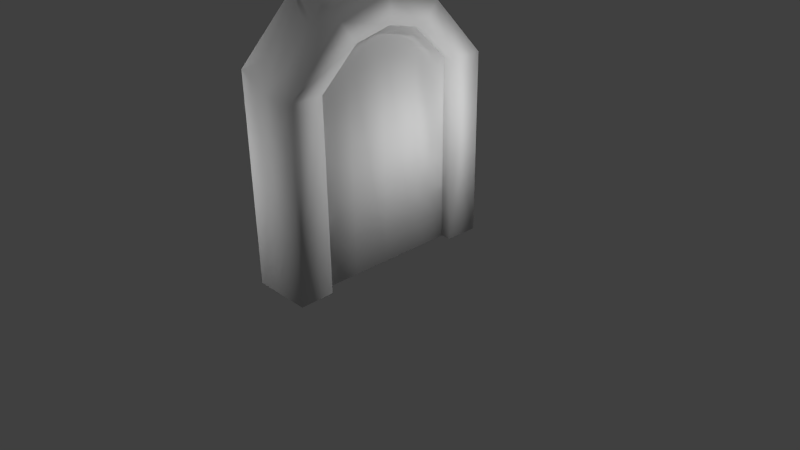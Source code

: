 # Source: door.blend  (saved by Blender 2.76.0; exported with 4.5.12 LTS)
import bpy
from mathutils import Matrix  # noqa: F401  (used for matrix-valued properties, if any)

bpy.ops.wm.read_factory_settings(use_empty=True)
scene = bpy.context.scene
scene.name = 'Scene'

# ---- collections
col_collection_1 = bpy.data.collections.new('Collection 1'); scene.collection.children.link(col_collection_1)
col_collection_2 = bpy.data.collections.new('Collection 2'); scene.collection.children.link(col_collection_2)

# ---- materials (node trees are filled in below, after node groups)
mat_material = bpy.data.materials.new('Material')
mat_material.alpha_threshold = 0.0
mat_material.use_transparent_shadow = False
mat_material.roughness = 0.5
mat_material.line_color = (0.0, 0.0, 0.0, 1.0)

# ---- material node trees

# ---- world
world_world = bpy.data.worlds.new('World'); scene.world = world_world
world_world.color = (0.05088, 0.05088, 0.05088)
world_world.use_sun_shadow = False
world_world.sun_shadow_jitter_overblur = 0.0
world_world.cycles.sampling_method = 'MANUAL'
world_world.cycles.sample_map_resolution = 256

# ---- cameras
cam_camera = bpy.data.cameras.new('Camera')
cam_camera.clip_end = 100.0
cam_camera.lens = 35.0
cam_camera.sensor_width = 32.0
cam_camera.sensor_height = 18.0
cam_camera.ortho_scale = 7.314
cam_camera.dof.focus_distance = 0.0
cam_camera.dof.aperture_fstop = 128.0

# ---- lights
light_lamp_005 = bpy.data.lights.new('Lamp.005', 'POINT')
light_lamp_005.transmission_factor = 0.0
light_lamp_005.cutoff_distance = 30.0
light_lamp_005.energy = 100.0
light_lamp_005.shadow_buffer_clip_start = 1.001
light_lamp_005.shadow_soft_size = 0.1
light_lamp_005.shadow_maximum_resolution = 0.006
light_lamp_005.use_absolute_resolution = True
light_lamp_005.cycles.use_multiple_importance_sampling = False
light_lamp_004 = bpy.data.lights.new('Lamp.004', 'POINT')
light_lamp_004.transmission_factor = 0.0
light_lamp_004.cutoff_distance = 30.0
light_lamp_004.energy = 100.0
light_lamp_004.shadow_buffer_clip_start = 1.001
light_lamp_004.shadow_soft_size = 0.1
light_lamp_004.shadow_maximum_resolution = 0.006
light_lamp_004.use_absolute_resolution = True
light_lamp_004.cycles.use_multiple_importance_sampling = False
light_lamp_003 = bpy.data.lights.new('Lamp.003', 'POINT')
light_lamp_003.transmission_factor = 0.0
light_lamp_003.cutoff_distance = 30.0
light_lamp_003.energy = 100.0
light_lamp_003.shadow_buffer_clip_start = 1.001
light_lamp_003.shadow_soft_size = 0.1
light_lamp_003.shadow_maximum_resolution = 0.006
light_lamp_003.use_absolute_resolution = True
light_lamp_003.cycles.use_multiple_importance_sampling = False
light_lamp_002 = bpy.data.lights.new('Lamp.002', 'POINT')
light_lamp_002.transmission_factor = 0.0
light_lamp_002.cutoff_distance = 30.0
light_lamp_002.energy = 100.0
light_lamp_002.shadow_buffer_clip_start = 1.001
light_lamp_002.shadow_soft_size = 0.1
light_lamp_002.shadow_maximum_resolution = 0.006
light_lamp_002.use_absolute_resolution = True
light_lamp_002.cycles.use_multiple_importance_sampling = False
light_lamp_001 = bpy.data.lights.new('Lamp.001', 'POINT')
light_lamp_001.transmission_factor = 0.0
light_lamp_001.cutoff_distance = 30.0
light_lamp_001.energy = 100.0
light_lamp_001.shadow_buffer_clip_start = 1.001
light_lamp_001.shadow_soft_size = 0.1
light_lamp_001.shadow_maximum_resolution = 0.006
light_lamp_001.use_absolute_resolution = True
light_lamp_001.cycles.use_multiple_importance_sampling = False
light_lamp = bpy.data.lights.new('Lamp', 'POINT')
light_lamp.transmission_factor = 0.0
light_lamp.cutoff_distance = 30.0
light_lamp.energy = 100.0
light_lamp.shadow_buffer_clip_start = 1.001
light_lamp.shadow_soft_size = 0.1
light_lamp.shadow_maximum_resolution = 0.006
light_lamp.use_absolute_resolution = True
light_lamp.cycles.use_multiple_importance_sampling = False

# ---- meshes
me_cube = bpy.data.meshes.new('Cube')
me_cube.from_pydata([(0.2454, 1.0, 0.0), (0.2454, -1.0, 0.0), (-0.2454, -1.0, 0.0), (-0.2454, 1.0, 0.0), (0.2454, 1.0, 2.44), (0.2454, -1.0, 2.44), (-0.2454, -1.0, 2.44), (-0.2454, 1.0, 2.44), (0.2454, 0.5, 0.0), (0.2454, -5.96e-08, 0.0), (0.2454, -0.5, 0.0), (-0.2454, -0.5, 0.0), (-0.2454, 2.98e-07, 0.0), (-0.2454, 0.5, 0.0), (0.2454, 0.5, 2.905), (0.2454, -5.364e-07, 3.021), (0.2454, -0.5, 2.905), (-0.2454, -0.5, 2.905), (-0.2454, 2.086e-07, 3.021), (-0.2454, 0.5, 2.905), (-0.3878, 1.0, 0.0), (-0.3878, -1.0, 0.0), (0.3878, -1.0, 0.0), (0.3878, 1.0, 0.0), (-0.3878, 1.008, 2.665), (-0.3878, -1.008, 2.665), (0.3878, -1.0, 2.44), (0.3878, 1.0, 2.44), (-0.3966, -1.471, 2.665), (-0.3966, 1.471, 2.665), (0.3966, 1.458, 0.0), (0.3966, -1.458, 0.0), (-0.3966, -1.458, 0.0), (-0.3966, 1.458, 0.0), (-0.3878, 0.5042, 3.13), (-0.3878, -3.924e-07, 3.246), (-0.3878, -0.5042, 3.13), (0.3878, -0.5, 2.905), (0.3878, 3.218e-07, 3.021), (0.3878, 0.5, 2.905), (0.3966, -1.458, 2.44), (0.3966, 1.458, 2.44), (-0.3966, 0.7353, 3.415), (-0.3966, -5.782e-07, 3.596), (-0.3966, -0.7353, 3.415), (0.3966, -0.7291, 3.189), (0.3966, 4.653e-07, 3.371), (0.3966, 0.7291, 3.189), (-1.192e-07, 1.0, 0.0), (-2.98e-08, -1.0, 0.0), (-1.788e-07, 1.0, 2.44), (8.941e-08, -1.0, 2.44), (-1.192e-07, 0.7291, 3.189), (-2.98e-08, -1.458, 0.0), (-1.192e-07, 1.458, 0.0), (1.49e-07, -1.458, 2.44), (-5.96e-08, 0.5, 2.905), (-2.98e-08, -3.586e-08, 3.021), (5.96e-08, -0.5, 2.905), (-1.49e-07, 1.458, 2.44), (-2.98e-08, -5.619e-08, 3.371), (8.941e-08, -0.7291, 3.189)], [], [(10, 1, 2, 11), (16, 17, 6, 5), (10, 16, 5, 1), (1, 5, 6, 2), (13, 19, 7, 3), (4, 0, 3, 7), (2, 6, 17, 11), (11, 17, 18, 12), (12, 18, 19, 13), (0, 4, 14, 8), (8, 14, 15, 9), (9, 15, 16, 10), (4, 7, 19, 14), (14, 19, 18, 15), (15, 18, 17, 16), (0, 8, 13, 3), (8, 9, 12, 13), (9, 10, 11, 12), (52, 60, 46, 47), (58, 37, 26, 51), (60, 61, 45, 46), (49, 51, 26, 22), (61, 55, 40, 45), (50, 48, 23, 27), (59, 52, 47, 41), (59, 41, 30, 54), (53, 31, 40, 55), (35, 43, 42, 34), (37, 45, 40, 26), (39, 47, 46, 38), (50, 27, 39, 56), (56, 39, 38, 57), (57, 38, 37, 58), (34, 42, 29, 24), (36, 44, 43, 35), (38, 46, 45, 37), (27, 41, 47, 39), (25, 28, 44, 36), (23, 30, 41, 27), (26, 40, 31, 22), (21, 32, 28, 25), (49, 53, 32, 21), (24, 29, 33, 20), (48, 54, 30, 23), (20, 33, 54, 48), (22, 31, 53, 49), (35, 57, 58, 36), (34, 56, 57, 35), (24, 50, 56, 34), (32, 53, 55, 28), (29, 59, 54, 33), (29, 42, 52, 59), (24, 20, 48, 50), (44, 28, 55, 61), (21, 25, 51, 49), (43, 44, 61, 60), (36, 58, 51, 25), (42, 43, 60, 52)])
me_cube.polygons.foreach_set('use_smooth', [True] * 58)
_uv = me_cube.uv_layers.new(name='UVMap')
_uv.uv.foreach_set('vector', [0.3948, 0.09488, 0.402, 0.03441, 0.4629, 0.03759, 0.4557, 0.09806, 0.5485, 0.4423, 0.4869, 0.4423, 0.4868, 0.3751, 0.5484, 0.3751, 0.1094, 0.1398, 0.1094, 0.9394, 0.04669, 0.8091, 0.04669, 0.1398, 0.5485, 0.02252, 0.5484, 0.3751, 0.4868, 0.3751, 0.4869, 0.02251, 0.1077, 0.1408, 0.1077, 0.9378, 0.04818, 0.8113, 0.04493, 0.1408, 0.402, 0.4687, 0.3734, 0.2763, 0.4343, 0.2795, 0.4629, 0.4719, 0.2959, 0.1408, 0.2959, 0.8346, 0.2346, 0.9393, 0.2332, 0.1408, 0.2332, 0.1408, 0.2346, 0.9393, 0.1704, 0.9628, 0.1704, 0.1408, 0.1704, 0.1408, 0.1704, 0.9628, 0.1077, 0.9378, 0.1077, 0.1408, 0.2977, 0.1398, 0.2977, 0.8317, 0.2349, 0.9394, 0.2349, 0.1398, 0.2349, 0.1398, 0.2349, 0.9394, 0.1708, 0.9634, 0.1722, 0.1398, 0.1722, 0.1398, 0.1708, 0.9634, 0.1094, 0.9394, 0.1094, 0.1398, 0.5904, 0.8006, 0.529, 0.8003, 0.5262, 0.7134, 0.5876, 0.7137, 0.5876, 0.7137, 0.5262, 0.7134, 0.5265, 0.6393, 0.5879, 0.6395, 0.5879, 0.6395, 0.5265, 0.6393, 0.529, 0.5736, 0.5904, 0.5738, 0.3734, 0.2763, 0.3805, 0.2158, 0.4415, 0.219, 0.4343, 0.2795, 0.3805, 0.2158, 0.3877, 0.1553, 0.4486, 0.1585, 0.4415, 0.219, 0.3877, 0.1553, 0.3948, 0.09488, 0.4557, 0.09806, 0.4486, 0.1585, 0.7763, 0.2615, 0.7769, 0.153, 0.8265, 0.1533, 0.8259, 0.2619, 0.8227, 0.5639, 0.8707, 0.5683, 0.866, 0.6653, 0.818, 0.6609, 0.7769, 0.153, 0.7808, 0.05762, 0.8304, 0.05795, 0.8265, 0.1533, 0.8407, 0.8543, 0.818, 0.6609, 0.866, 0.6653, 0.8887, 0.8588, 0.9172, 0.8212, 0.9171, 0.7129, 0.9669, 0.7129, 0.967, 0.8212, 0.6369, 0.1465, 0.637, 0.4991, 0.5883, 0.4991, 0.5883, 0.1465, 0.7808, 0.3909, 0.7763, 0.2615, 0.8259, 0.2619, 0.8304, 0.3912, 0.9055, 0.2856, 0.8568, 0.2769, 0.8467, 0.08199, 0.8954, 0.09076, 0.9172, 0.3603, 0.967, 0.3603, 0.9669, 0.7129, 0.9171, 0.7129, 0.5649, 0.4873, 0.5649, 0.4368, 0.6572, 0.463, 0.6282, 0.5041, 0.5043, 0.9067, 0.4755, 0.9478, 0.384, 0.8395, 0.4415, 0.8395, 0.6298, 0.9067, 0.6585, 0.9478, 0.567, 0.974, 0.567, 0.9235, 0.6369, 0.1465, 0.5883, 0.1465, 0.5883, 0.07927, 0.637, 0.07926, 0.8407, 0.4436, 0.8887, 0.4481, 0.8786, 0.499, 0.8306, 0.4945, 0.8306, 0.4945, 0.8786, 0.499, 0.8707, 0.5683, 0.8227, 0.5639, 0.6282, 0.5041, 0.6572, 0.463, 0.7495, 0.5713, 0.6915, 0.5713, 0.5017, 0.5041, 0.4727, 0.463, 0.5649, 0.4368, 0.5649, 0.4873, 0.567, 0.9235, 0.567, 0.974, 0.4755, 0.9478, 0.5043, 0.9067, 0.6925, 0.8395, 0.75, 0.8395, 0.6585, 0.9478, 0.6298, 0.9067, 0.4384, 0.5713, 0.3804, 0.5713, 0.4727, 0.463, 0.5017, 0.5041, 0.6925, 0.4869, 0.75, 0.4869, 0.75, 0.8395, 0.6925, 0.8395, 0.4415, 0.8395, 0.384, 0.8395, 0.384, 0.4869, 0.4415, 0.4869, 0.4394, 0.9565, 0.3819, 0.9565, 0.3804, 0.5713, 0.4384, 0.5713, 0.8407, 0.8543, 0.8324, 0.9095, 0.7833, 0.9049, 0.7927, 0.8499, 0.6915, 0.5713, 0.7495, 0.5713, 0.748, 0.9565, 0.6904, 0.9565, 0.9072, 0.03651, 0.8954, 0.09076, 0.8467, 0.08199, 0.8596, 0.02793, 0.9548, 0.04508, 0.9441, 0.09954, 0.8954, 0.09076, 0.9072, 0.03651, 0.8887, 0.8588, 0.8816, 0.914, 0.8324, 0.9095, 0.8407, 0.8543, 0.7805, 0.4722, 0.8306, 0.4945, 0.8227, 0.5639, 0.7725, 0.5421, 0.7906, 0.4208, 0.8407, 0.4436, 0.8306, 0.4945, 0.7805, 0.4722, 0.6856, 0.1139, 0.6369, 0.1465, 0.637, 0.07926, 0.6856, 0.0467, 0.8674, 0.3603, 0.9172, 0.3603, 0.9171, 0.7129, 0.8673, 0.7455, 0.9548, 0.3138, 0.9055, 0.2856, 0.8954, 0.09076, 0.9441, 0.09954, 0.7291, 0.384, 0.7246, 0.2538, 0.7763, 0.2615, 0.7808, 0.3909, 0.6856, 0.1139, 0.6856, 0.4991, 0.637, 0.4991, 0.6369, 0.1465, 0.8674, 0.8538, 0.8673, 0.7455, 0.9171, 0.7129, 0.9172, 0.8212, 0.7927, 0.8499, 0.7677, 0.6396, 0.818, 0.6609, 0.8407, 0.8543, 0.7252, 0.1444, 0.7291, 0.04822, 0.7808, 0.05762, 0.7769, 0.153, 0.7725, 0.5421, 0.8227, 0.5639, 0.818, 0.6609, 0.7677, 0.6396, 0.7246, 0.2538, 0.7252, 0.1444, 0.7769, 0.153, 0.7763, 0.2615])
me_cube.materials.append(mat_material)
me_cube.use_remesh_preserve_volume = False
me_cube.use_remesh_preserve_attributes = False
me_cube.use_mirror_vertex_groups = False
me_cube.update()
arm_armature_001 = bpy.data.armatures.new('Armature.001')  # bones are not reproduced

# ---- objects
ob_lamp_005 = bpy.data.objects.new('Lamp.005', light_lamp_005)
ob_lamp_004 = bpy.data.objects.new('Lamp.004', light_lamp_004)
ob_lamp_003 = bpy.data.objects.new('Lamp.003', light_lamp_003)
ob_lamp_002 = bpy.data.objects.new('Lamp.002', light_lamp_002)
ob_lamp_001 = bpy.data.objects.new('Lamp.001', light_lamp_001)
ob_cube = bpy.data.objects.new('Cube', me_cube)
ob_lamp = bpy.data.objects.new('Lamp', light_lamp)
ob_camera = bpy.data.objects.new('Camera', cam_camera)
ob_armature_001 = bpy.data.objects.new('Armature.001', arm_armature_001)

# ---- transforms, parenting, visibility, modifiers, constraints
ob_lamp_005.location = (-1.213, 5.44, 1.707)
ob_lamp_005.rotation_euler = (0.6503, 0.05522, 1.866)
ob_lamp_005.lock_rotations_4d = False
ob_lamp_005.empty_display_type = 'ARROWS'
ob_lamp_005.color = (0.0, 0.0, 0.0, 0.0)
ob_lamp_005.lineart.crease_threshold = 0.0
ob_lamp_004.location = (-1.202, -4.048, 1.707)
ob_lamp_004.rotation_euler = (0.6503, 0.05522, 1.866)
ob_lamp_004.lock_rotations_4d = False
ob_lamp_004.empty_display_type = 'ARROWS'
ob_lamp_004.color = (0.0, 0.0, 0.0, 0.0)
ob_lamp_004.lineart.crease_threshold = 0.0
ob_lamp_003.location = (2.285, 0.7076, 1.707)
ob_lamp_003.rotation_euler = (0.6503, 0.05522, 1.866)
ob_lamp_003.lock_rotations_4d = False
ob_lamp_003.empty_display_type = 'ARROWS'
ob_lamp_003.color = (0.0, 0.0, 0.0, 0.0)
ob_lamp_003.lineart.crease_threshold = 0.0
ob_lamp_002.location = (-3.27, -0.711, 1.707)
ob_lamp_002.rotation_euler = (0.6503, 0.05522, 1.866)
ob_lamp_002.lock_rotations_4d = False
ob_lamp_002.empty_display_type = 'ARROWS'
ob_lamp_002.color = (0.0, 0.0, 0.0, 0.0)
ob_lamp_002.lineart.crease_threshold = 0.0
ob_lamp_001.location = (-5.418, 1.005, 5.904)
ob_lamp_001.rotation_euler = (0.6503, 0.05522, 1.866)
ob_lamp_001.lock_rotations_4d = False
ob_lamp_001.empty_display_type = 'ARROWS'
ob_lamp_001.color = (0.0, 0.0, 0.0, 0.0)
ob_lamp_001.lineart.crease_threshold = 0.0
ob_cube.parent = ob_armature_001
ob_cube.location = (0.0, 0.0, 0.0)
ob_cube.lock_rotations_4d = False
ob_cube.empty_display_type = 'ARROWS'
ob_cube.lineart.crease_threshold = 0.0
_vg = ob_cube.vertex_groups.new(name='Bone')
_vg = ob_cube.vertex_groups.new(name='Bone.001')
for _i, _w in zip([0, 1, 2, 3, 4, 5, 6, 7, 8, 9, 10, 11, 12, 13, 14, 15, 16, 17, 18, 19, 20], [0.9984, 1.0, 1.0, 1.0, 1.0, 0.9787, 1.0, 1.0, 1.0, 1.0, 1.0, 0.9997, 1.0, 0.9982, 1.0, 1.0, 1.0, 1.0, 1.0, 1.0, 0.0]): _vg.add([_i], _w, 'REPLACE')
_m = ob_cube.modifiers.new('Armature', 'ARMATURE')
_m.object = ob_armature_001
ob_lamp.location = (4.076, 1.005, 5.904)
ob_lamp.rotation_euler = (0.6503, 0.05522, 1.866)
ob_lamp.lock_rotations_4d = False
ob_lamp.empty_display_type = 'ARROWS'
ob_lamp.color = (0.0, 0.0, 0.0, 0.0)
ob_lamp.lineart.crease_threshold = 0.0
ob_camera.location = (7.481, -6.508, 5.344)
ob_camera.rotation_euler = (1.109, 0.01082, 0.8149)
ob_camera.lock_rotations_4d = False
ob_camera.empty_display_type = 'ARROWS'
ob_camera.color = (0.0, 0.0, 0.0, 0.0)
ob_camera.display_type = 'WIRE'
ob_camera.lineart.crease_threshold = 0.0
ob_armature_001.location = (0.0, 0.0, 0.0)
ob_armature_001.show_in_front = True
ob_armature_001.lineart.crease_threshold = 0.0

# ---- collection membership
col_collection_1.objects.link(ob_lamp_005)
col_collection_1.objects.link(ob_lamp_004)
col_collection_1.objects.link(ob_lamp_003)
col_collection_1.objects.link(ob_lamp_002)
col_collection_1.objects.link(ob_lamp_001)
col_collection_1.objects.link(ob_cube)
col_collection_1.objects.link(ob_lamp)
col_collection_1.objects.link(ob_camera)
col_collection_2.objects.link(ob_armature_001)

# ---- scene / render settings (as saved in the file)
scene.camera = ob_camera
scene.frame_start = 1; scene.frame_end = 40; scene.frame_set(34)
scene.render.engine = 'BLENDER_EEVEE_NEXT'
scene.render.resolution_percentage = 50
scene.render.dither_intensity = 0.0
scene.cycles.use_denoising = False
scene.cycles.samples = 10
scene.cycles.sampling_pattern = 'TABULATED_SOBOL'
scene.cycles.light_sampling_threshold = 0.0
scene.cycles.use_adaptive_sampling = False
scene.cycles.use_light_tree = False
scene.cycles.blur_glossy = 0.0
scene.cycles.pixel_filter_type = 'GAUSSIAN'
scene.cycles.sample_clamp_indirect = 0.0
scene.view_settings.view_transform = 'Standard'
bpy.context.view_layer.update()
